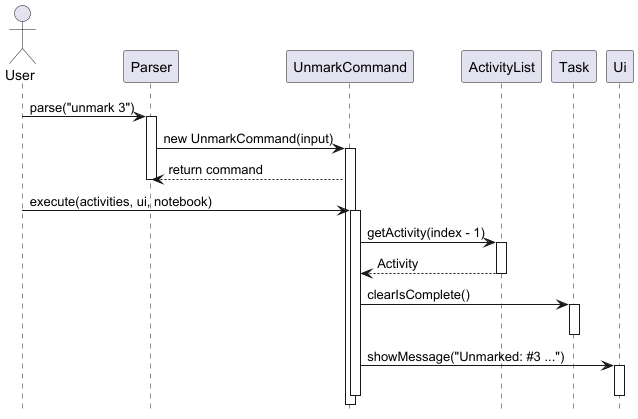

The diagram above was rendered by PlantUML. Its source (embedded in the PNG):
@startuml
'https://plantuml.com/sequence-diagram
hide footbox
actor User
participant Parser
participant UnmarkCommand
participant ActivityList
participant Task
participant Ui

User -> Parser : parse("unmark 3")
activate Parser
Parser -> UnmarkCommand : new UnmarkCommand(input)
activate UnmarkCommand
Parser <-- UnmarkCommand : return command
deactivate Parser

User -> UnmarkCommand : execute(activities, ui, notebook)
activate UnmarkCommand
UnmarkCommand -> ActivityList : getActivity(index - 1)
activate ActivityList
ActivityList --> UnmarkCommand : Activity
deactivate ActivityList
UnmarkCommand -> Task : clearIsComplete()
activate Task
deactivate Task
UnmarkCommand -> Ui : showMessage("Unmarked: #3 ...")
activate Ui
deactivate Ui
deactivate UnmarkCommand
@enduml